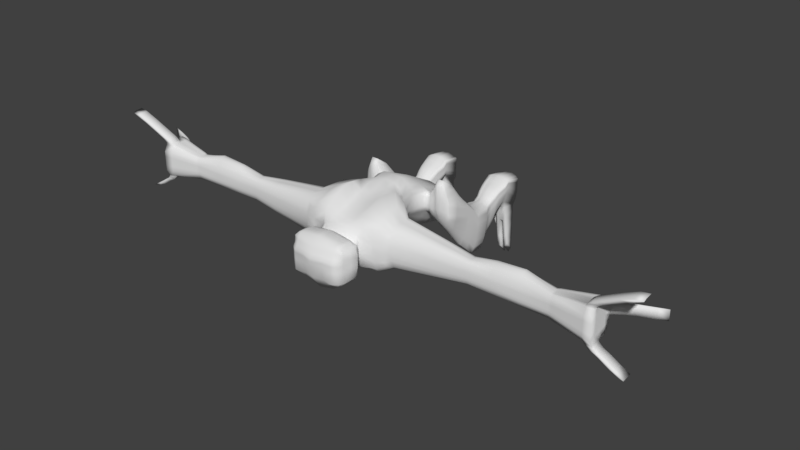 # Source: predator_amph.blend  (saved by Blender 2.79.0; exported with 4.5.12 LTS)
import bpy
from mathutils import Matrix  # noqa: F401  (used for matrix-valued properties, if any)

bpy.ops.wm.read_factory_settings(use_empty=True)
scene = bpy.context.scene
scene.name = 'Scene'

# ---- collections
col_collection_1 = bpy.data.collections.new('Collection 1'); scene.collection.children.link(col_collection_1)

# ---- materials (node trees are filled in below, after node groups)
mat_material = bpy.data.materials.new('Material')
mat_material.alpha_threshold = 0.0
mat_material.use_transparent_shadow = False
mat_material.roughness = 0.5
mat_material.line_color = (0.0, 0.0, 0.0, 1.0)

# ---- material node trees

# ---- world
world_world = bpy.data.worlds.new('World'); scene.world = world_world
world_world.color = (0.05088, 0.05088, 0.05088)
world_world.use_sun_shadow = False
world_world.sun_shadow_jitter_overblur = 0.0
world_world.cycles.sampling_method = 'MANUAL'

# ---- meshes
me_cube = bpy.data.meshes.new('Cube')
me_cube.from_pydata([(0.1357, 0.05499, 0.9081), (0.1211, -0.198, 0.9081), (0.9724, -0.1909, 1.411), (0.9724, -0.02525, 1.468), (0.1602, 0.1329, 1.229), (0.1465, -0.1681, 1.229), (0.2339, -0.02727, 1.229), (0.1602, -0.06068, 0.9081), (0.0, 0.09951, 0.9081), (0.0, -0.2823, 0.9081), (0.0, 0.1329, 1.229), (0.0, -0.2211, 1.229), (0.9724, -0.1968, 1.468), (0.1324, 0.1277, 1.068), (0.1629, -4.774e-08, 1.068), (0.1179, -0.1322, 1.068), (0.0, 0.1602, 1.068), (0.0, -0.2216, 1.068), (0.9724, -0.0444, 1.382), (0.1602, 0.06066, 1.547), (0.1602, -0.3306, 1.547), (0.1602, 0.1474, 1.388), (0.0, 0.02596, 1.547), (0.0, -0.3121, 1.547), (0.2755, 0.1129, 1.279), (0.2755, -0.2075, 1.279), (0.3033, -0.0473, 1.279), (0.2755, 0.03967, 1.547), (0.2755, -0.3223, 1.547), (0.0, 0.09171, 1.388), (0.387, 0.05134, 1.362), (0.387, -0.2566, 1.362), (0.387, -0.07235, 1.333), (0.387, 0.001778, 1.521), (0.387, -0.2578, 1.521), (0.387, -0.1212, 1.561), (0.9724, -0.07018, 1.492), (0.1642, 0.007456, 1.598), (0.1602, -0.3129, 1.578), (0.1642, -0.1527, 1.615), (0.0, 0.007456, 1.578), (0.0, -0.2942, 1.563), (0.2755, 0.007456, 1.575), (0.2755, -0.2859, 1.578), (0.2755, -0.1527, 1.595), (0.3551, -0.01847, 1.545), (0.3551, -0.2468, 1.557), (0.3551, -0.1433, 1.578), (0.9724, -0.1301, 1.382), (0.1602, -0.3424, 1.388), (0.0, -0.3041, 1.388), (0.2755, 0.08785, 1.413), (0.2755, -0.3232, 1.413), (0.387, 0.04617, 1.44), (0.387, -0.272, 1.44), (0.1602, 0.1468, 1.308), (0.1602, -0.2861, 1.308), (0.0, -0.2855, 1.308), (0.2755, 0.0951, 1.346), (0.2755, -0.2828, 1.346), (0.387, 0.04752, 1.386), (0.387, -0.2661, 1.386), (0.0, 0.1113, 1.308), (0.9724, -0.1559, 1.492), (0.0, 0.06549, 1.467), (0.9724, -0.1087, 1.382), (0.1602, 0.1122, 1.467), (0.1602, -0.3583, 1.467), (0.0, -0.3282, 1.467), (0.2755, 0.06373, 1.48), (0.2755, -0.3403, 1.48), (0.387, 0.04352, 1.493), (0.387, -0.277, 1.493), (0.1602, 0.01941, 0.8939), (0.9724, -0.1345, 1.496), (0.2075, 0.05283, 1.229), (0.9724, -0.06583, 1.382), (0.9724, -0.09162, 1.496), (0.1602, 0.0801, 1.068), (0.0801, -0.3739, 1.467), (0.2755, 0.0328, 1.279), (0.387, 0.007754, 1.352), (0.387, -0.04043, 1.547), (0.0801, -0.3007, 1.308), (0.1642, -0.07264, 1.61), (0.2755, -0.07264, 1.59), (0.3551, -0.04162, 1.558), (0.0801, 0.09734, 1.308), (0.0801, 0.07747, 1.388), (1.594, -0.0918, 1.496), (0.1602, -0.1408, 0.8902), (1.594, -0.06638, 1.383), (0.2075, -0.1074, 1.229), (1.594, -0.1341, 1.496), (1.594, -0.1086, 1.383), (0.1602, -0.0801, 1.068), (1.594, -0.1552, 1.496), (0.2755, -0.1274, 1.279), (0.387, -0.1524, 1.352), (0.387, -0.2006, 1.547), (0.1642, -0.2328, 1.61), (0.0, -0.2664, 1.578), (0.2755, -0.2328, 1.59), (0.3551, -0.2168, 1.57), (1.594, -0.1298, 1.383), (1.594, -0.07067, 1.496), (1.594, -0.04525, 1.383), (1.594, -0.1955, 1.468), (0.1338, -0.04832, 1.622), (0.1602, -0.1527, 1.622), (0.0, -0.003313, 1.622), (1.594, -0.02638, 1.468), (0.1602, -0.07264, 1.622), (0.1289, -0.2328, 1.622), (0.0, -0.2514, 1.622), (1.594, -0.1897, 1.412), (0.1338, -0.08835, 1.66), (0.1602, -0.1636, 1.66), (0.0, -0.04334, 1.66), (0.7511, -0.08714, 1.517), (0.1602, -0.1007, 1.66), (0.1289, -0.2265, 1.66), (0.0, -0.2265, 1.66), (0.7511, -0.05236, 1.362), (0.1284, -0.09136, 1.677), (0.1602, -0.1747, 1.677), (0.0, -0.07909, 1.677), (0.7511, -0.145, 1.517), (0.1602, -0.1256, 1.677), (0.1602, -0.2237, 1.677), (0.0, -0.2467, 1.677), (0.0, -0.1747, 1.927), (0.1602, -0.09136, 1.871), (0.1602, -0.1747, 1.901), (0.0, -0.09136, 1.891), (0.0, -0.1256, 1.91), (0.1602, -0.1256, 1.886), (0.1602, -0.2237, 1.901), (0.0, -0.2237, 1.919), (0.1602, -0.3073, 1.677), (0.0, -0.3073, 1.677), (0.1602, -0.3073, 1.901), (0.0, -0.3073, 1.904), (0.1244, 0.001933, 0.8093), (0.1178, -0.2465, 0.8093), (0.7511, -0.1102, 1.362), (0.2225, -0.04637, 0.9182), (0.0, 0.0458, 0.8093), (0.0, -0.336, 0.8093), (0.1602, -0.0343, 0.8093), (0.7511, -0.1739, 1.517), (0.1602, -0.1945, 0.8093), (0.7511, -0.1391, 1.362), (0.1267, -0.04798, 0.6844), (0.1212, -0.2861, 0.6844), (0.0, -0.1805, 0.6065), (0.1602, -0.1805, 0.6844), (0.0, -0.0404, 0.6474), (0.0, -0.3407, 0.6065), (0.1602, -0.1004, 0.6979), (0.0, -0.1004, 0.6065), (0.1602, -0.2606, 0.7048), (0.0, -0.2606, 0.6065), (0.2031, -0.06068, 0.9081), (0.2031, 0.01941, 0.8939), (0.2031, -0.1408, 0.8902), (0.2432, -0.02041, 0.9209), (0.2031, -0.0343, 0.8093), (0.2031, -0.1945, 0.8093), (0.2031, -0.1805, 0.6844), (0.2031, -0.1004, 0.6979), (0.2031, -0.2606, 0.7048), (0.2225, 0.03657, 0.9081), (0.2225, -0.1463, 0.9081), (0.2648, 0.003048, 0.9254), (0.2225, -0.01346, 0.8093), (0.2225, -0.2133, 0.8093), (0.2225, -0.09592, 0.6844), (0.2225, -0.2958, 0.6844), (0.2432, 0.06014, 0.9081), (0.2432, -0.1563, 0.9081), (0.2796, 0.01619, 0.9332), (0.2432, 0.02435, 0.8093), (0.2432, -0.2474, 0.8093), (0.2432, -0.08778, 0.6844), (0.2432, -0.3595, 0.6844), (0.2648, 0.1161, 0.9081), (0.2648, -0.1653, 0.9081), (0.2987, 0.01619, 0.941), (0.2648, 0.05851, 0.8093), (0.2648, -0.2782, 0.8093), (0.3666, -0.46, 0.5484), (0.2648, -0.08043, 0.6844), (0.2648, -0.4171, 0.6844), (0.2796, 0.1474, 0.9081), (0.2796, -0.1704, 0.9081), (0.3287, 0.01619, 0.9318), (0.2796, 0.07765, 0.8093), (0.2796, -0.2955, 0.8093), (0.2796, -0.07631, 0.6844), (0.2796, -0.4494, 0.6844), (0.2987, 0.1474, 0.9081), (0.2987, -0.1704, 0.9081), (0.3509, -0.008499, 0.9256), (0.2987, 0.07765, 0.8093), (0.2987, -0.2955, 0.8093), (0.2987, -0.07631, 0.6844), (0.2987, -0.4494, 0.6844), (0.3287, 0.1474, 0.9081), (0.3287, -0.1704, 0.9081), (0.3666, -0.03308, 0.9183), (0.3287, 0.07765, 0.8093), (0.3287, -0.2955, 0.8093), (0.3666, -0.2233, 0.5484), (0.3287, -0.07631, 0.6844), (0.3287, -0.4494, 0.6844), (0.3509, 0.08855, 0.9081), (0.3509, -0.1609, 0.9081), (0.375, -0.06131, 0.9116), (0.3509, 0.0417, 0.8093), (0.3509, -0.263, 0.8093), (0.3509, -0.08405, 0.6844), (0.3509, -0.3888, 0.6844), (0.3666, 0.02994, 0.9081), (0.3666, -0.1514, 0.9081), (0.3823, -0.0814, 0.9081), (0.3666, 0.005909, 0.8093), (0.3666, -0.2308, 0.8093), (0.3666, -0.09175, 0.6844), (0.3666, -0.3284, 0.6844), (0.375, 0.01792, 0.9081), (0.375, -0.1405, 0.9081), (0.7511, -0.05823, 1.517), (0.375, -0.03521, 0.8093), (0.375, -0.1937, 0.8093), (0.3509, -0.426, 0.4027), (0.375, -0.1006, 0.6844), (0.375, -0.2591, 0.6844), (0.3823, -0.02999, 0.9081), (0.3823, -0.1328, 0.9081), (0.3823, -0.1159, 0.8093), (0.3823, -0.06446, 0.8093), (0.3823, -0.1673, 0.8093), (0.3823, -0.1583, 0.6844), (0.3823, -0.1069, 0.6844), (0.3823, -0.2097, 0.6844), (0.7511, -0.02345, 1.362), (0.7511, -0.229, 1.478), (0.7511, 0.002373, 1.478), (0.7511, -0.2211, 1.401), (0.1602, -0.1007, 0.9081), (0.2075, -0.06732, 1.229), (0.7511, 0.005258, 1.401), (0.1602, -0.04005, 1.068), (0.7511, -0.2254, 1.44), (0.2755, -0.08735, 1.279), (0.387, -0.1124, 1.343), (0.387, -0.1606, 1.557), (0.1642, -0.1928, 1.61), (0.7511, 0.004283, 1.44), (0.2755, -0.1928, 1.59), (0.3551, -0.1768, 1.57), (0.1503, -0.1928, 1.622), (0.7511, -0.1161, 1.517), (0.1503, -0.195, 1.66), (0.7511, -0.2108, 1.499), (0.1602, -0.1992, 1.677), (0.7511, -0.02125, 1.499), (0.1602, -0.1992, 1.901), (0.0, -0.1992, 1.927), (0.7511, -0.08127, 1.362), (0.0, -0.2206, 0.6065), (0.1602, -0.2206, 0.6844), (0.2031, -0.1007, 0.9081), (0.2031, -0.2206, 0.6844), (0.2225, -0.09633, 0.9182), (0.2432, -0.08835, 0.9209), (0.2648, -0.08113, 0.9254), (0.3509, -0.5204, 0.5484), (0.2796, -0.07709, 0.9332), (0.2987, -0.07709, 0.941), (0.3287, -0.07709, 0.9318), (0.3509, -0.2156, 0.5484), (0.3509, -0.08468, 0.9256), (0.3666, -0.09224, 0.9183), (0.375, -0.1009, 0.9116), (0.3509, -0.2241, 0.4027), (0.3823, -0.1071, 0.9081), (0.3823, -0.1416, 0.8093), (0.3823, -0.184, 0.6844), (0.1602, -0.02064, 0.9081), (0.7511, -0.2142, 1.384), (0.2075, 0.01278, 1.229), (0.1602, 0.04005, 1.068), (0.7511, 0.008019, 1.384), (0.2755, -0.007247, 1.279), (0.387, -0.0323, 1.343), (0.387, -0.08048, 1.557), (1.927, -0.2319, 1.386), (0.1642, -0.1127, 1.61), (0.2755, -0.1127, 1.59), (0.3551, -0.07676, 1.57), (1.927, 0.02358, 1.493), (1.927, -0.2428, 1.493), (1.927, 0.007753, 1.333), (1.927, -0.04043, 1.547), (1.927, -0.1524, 1.333), (1.927, -0.2006, 1.547), (0.1602, -0.1127, 1.622), (1.927, -0.1124, 1.333), (0.1602, -0.1321, 1.66), (1.927, -0.1606, 1.547), (0.1602, -0.1502, 1.677), (0.0, -0.1502, 1.927), (0.1602, -0.1502, 1.901), (1.927, -0.0323, 1.333), (0.1602, -0.1405, 0.6844), (0.0, -0.1405, 0.6065), (0.2031, -0.02064, 0.9081), (0.2031, -0.1405, 0.6844), (0.2225, 0.003586, 0.9182), (0.2432, 0.04753, 0.9209), (0.2648, 0.0808, 0.9254), (0.3287, -0.581, 0.5484), (0.2796, 0.103, 0.9332), (0.2987, 0.103, 0.941), (0.3287, 0.103, 0.9318), (0.3287, -0.2079, 0.5484), (0.3509, 0.06126, 0.9256), (0.3666, 0.01967, 0.9183), (0.375, -0.0217, 0.9116), (0.3823, -0.0557, 0.9081), (0.3823, -0.09017, 0.8093), (0.3823, -0.1326, 0.6844), (0.2031, -0.1893, 0.6769), (0.2031, -0.1093, 0.6769), (0.2031, -0.2694, 0.6769), (0.2031, -0.2428, 0.6142), (0.2225, -0.1048, 0.6769), (0.2225, -0.3046, 0.6769), (0.2031, -0.1627, 0.6142), (0.2432, -0.09663, 0.6769), (0.2432, -0.3684, 0.6769), (0.2031, -0.3229, 0.6142), (0.2648, -0.08928, 0.6769), (0.2648, -0.426, 0.6769), (0.2031, -0.3121, 0.4378), (0.2796, -0.08516, 0.6769), (0.2796, -0.4583, 0.6769), (0.2225, -0.1582, 0.6142), (0.2987, -0.08516, 0.6769), (0.2987, -0.4583, 0.6769), (0.2225, -0.358, 0.6142), (0.3287, -0.08516, 0.6769), (0.3287, -0.4583, 0.6769), (0.2031, -0.232, 0.4378), (0.3509, -0.0929, 0.6769), (0.3509, -0.3976, 0.6769), (0.2432, -0.15, 0.6142), (0.3666, -0.1006, 0.6769), (0.3666, -0.3373, 0.6769), (0.2432, -0.4218, 0.6142), (0.375, -0.1094, 0.6769), (0.375, -0.2679, 0.6769), (0.3823, -0.1672, 0.6769), (0.3823, -0.1157, 0.6769), (0.3823, -0.2186, 0.6769), (0.2031, -0.2294, 0.6769), (0.2031, -0.3922, 0.4378), (0.2648, -0.1427, 0.6142), (0.2648, -0.4794, 0.6142), (0.2285, -0.2684, 0.3552), (0.2796, -0.1386, 0.6142), (0.2796, -0.5117, 0.6142), (0.2225, -0.2275, 0.4378), (0.2987, -0.1386, 0.6142), (0.2987, -0.5117, 0.6142), (0.3823, -0.1929, 0.6769), (0.2031, -0.1493, 0.6769), (0.2225, -0.4274, 0.4378), (0.3287, -0.1386, 0.6142), (0.3287, -0.5117, 0.6142), (0.2285, -0.2048, 0.3552), (0.3509, -0.1463, 0.6142), (0.3509, -0.451, 0.6142), (0.2432, -0.2194, 0.4378), (0.3666, -0.154, 0.6142), (0.3666, -0.3907, 0.6142), (0.3823, -0.1414, 0.6769), (0.3562, -0.3527, 0.318), (0.2987, -0.581, 0.5484), (0.2987, -0.2079, 0.5484), (0.3389, -0.4774, 0.4027), (0.2796, -0.581, 0.5484), (0.2796, -0.2079, 0.5484), (0.3389, -0.2175, 0.4027), (0.2648, -0.5487, 0.5484), (0.2648, -0.212, 0.5484), (0.3562, -0.1692, 0.318), (0.2432, -0.4911, 0.5484), (0.2432, -0.2194, 0.5484), (0.3219, -0.5292, 0.4027), (0.2225, -0.4274, 0.5484), (0.2225, -0.2275, 0.5484), (0.3219, -0.2109, 0.4027), (0.2031, -0.3922, 0.5484), (0.2031, -0.232, 0.5484), (0.2031, -0.3121, 0.5484), (0.2432, -0.4911, 0.4378), (0.375, -0.1629, 0.6142), (0.375, -0.3213, 0.6142), (0.3823, -0.2206, 0.6142), (0.3823, -0.1692, 0.6142), (0.3823, -0.272, 0.6142), (0.2031, -0.2828, 0.6142), (0.2285, -0.3321, 0.3552), (0.2648, -0.212, 0.4378), (0.2648, -0.5487, 0.4378), (0.2124, -0.2021, 0.2788), (0.2796, -0.2079, 0.4378), (0.2796, -0.581, 0.4378), (0.2428, -0.2012, 0.3552), (0.2987, -0.2079, 0.4378), (0.2987, -0.581, 0.4378), (0.3823, -0.2463, 0.6142), (0.2031, -0.2027, 0.6142), (0.2428, -0.36, 0.3552), (0.3287, -0.2079, 0.4378), (0.3287, -0.581, 0.4378), (0.2124, -0.1492, 0.2788), (0.3509, -0.2156, 0.4378), (0.3509, -0.5204, 0.4378), (0.258, -0.1948, 0.3552), (0.3666, -0.2233, 0.4378), (0.3666, -0.46, 0.4378), (0.3823, -0.1949, 0.6142), (0.3695, -0.2506, 0.2168), (0.375, -0.2322, 0.5484), (0.375, -0.3907, 0.5484), (0.3823, -0.2899, 0.5484), (0.3823, -0.2385, 0.5484), (0.3823, -0.3413, 0.5484), (0.2031, -0.3521, 0.5484), (0.2989, -0.5292, 0.4027), (0.2989, -0.2109, 0.4027), (0.3429, -0.3995, 0.318), (0.2843, -0.5292, 0.4027), (0.2843, -0.2109, 0.4027), (0.3429, -0.1632, 0.318), (0.273, -0.5016, 0.4027), (0.273, -0.2145, 0.4027), (0.3695, -0.122, 0.2168), (0.3823, -0.3156, 0.5484), (0.2031, -0.2721, 0.5484), (0.2564, -0.4525, 0.4027), (0.2564, -0.2207, 0.4027), (0.3241, -0.4465, 0.318), (0.2406, -0.3981, 0.4027), (0.2406, -0.2277, 0.4027), (0.3241, -0.1572, 0.318), (0.2257, -0.3681, 0.4027), (0.2257, -0.2315, 0.4027), (0.2257, -0.2998, 0.4027), (0.3823, -0.2642, 0.5484), (0.258, -0.4107, 0.3552), (0.375, -0.2322, 0.4378), (0.375, -0.3907, 0.4378), (0.3823, -0.2899, 0.4378), (0.3823, -0.2385, 0.4378), (0.3823, -0.3413, 0.4378), (0.2031, -0.3521, 0.4378), (0.2124, -0.255, 0.2788), (0.274, -0.1889, 0.3552), (0.274, -0.4565, 0.3552), (0.2031, -0.149, 0.1755), (0.2848, -0.1857, 0.3552), (0.2848, -0.4821, 0.3552), (0.23, -0.1462, 0.2788), (0.2989, -0.1857, 0.3552), (0.2989, -0.4821, 0.3552), (0.3823, -0.3156, 0.4378), (0.2031, -0.2721, 0.4378), (0.23, -0.2782, 0.2788), (0.321, -0.1857, 0.3552), (0.321, -0.4821, 0.3552), (0.2031, -0.09806, 0.1755), (0.3374, -0.1918, 0.3552), (0.3374, -0.4339, 0.3552), (0.2486, -0.1408, 0.2788), (0.349, -0.1979, 0.3552), (0.349, -0.386, 0.3552), (0.3823, -0.2642, 0.4378), (0.3666, -0.3096, 0.04944), (0.3573, -0.2317, 0.4027), (0.3573, -0.3668, 0.4027), (0.3629, -0.2809, 0.4027), (0.3629, -0.237, 0.4027), (0.3629, -0.3247, 0.4027), (0.2257, -0.334, 0.4027), (0.2989, -0.4465, 0.318), (0.2989, -0.1572, 0.318), (0.3531, -0.2834, 0.2168), (0.2827, -0.4465, 0.318), (0.2827, -0.1572, 0.318), (0.3531, -0.1178, 0.2168), (0.2702, -0.4215, 0.318), (0.2702, -0.1604, 0.318), (0.3666, -0.1062, 0.04944), (0.3629, -0.3028, 0.4027), (0.2257, -0.2657, 0.4027), (0.2519, -0.3768, 0.318), (0.2519, -0.1661, 0.318), (0.3299, -0.3164, 0.2168), (0.2345, -0.3274, 0.318), (0.2345, -0.1724, 0.318), (0.3299, -0.1136, 0.2168), (0.2181, -0.3001, 0.318), (0.2181, -0.1759, 0.318), (0.2181, -0.238, 0.318), (0.3629, -0.259, 0.4027), (0.2486, -0.3203, 0.2788), (0.3552, -0.205, 0.3552), (0.3552, -0.3309, 0.3552), (0.3605, -0.2508, 0.3552), (0.3605, -0.21, 0.3552), (0.3605, -0.2917, 0.3552), (0.2285, -0.3003, 0.3552), (0.2031, -0.2, 0.1755), (0.2682, -0.136, 0.2788), (0.2682, -0.3583, 0.2788), (0.2815, -0.1333, 0.2788), (0.2815, -0.3797, 0.2788), (0.2225, -0.09521, 0.1755), (0.2988, -0.1333, 0.2788), (0.2988, -0.3797, 0.2788), (0.3605, -0.2712, 0.3552), (0.2285, -0.2366, 0.3552), (0.2225, -0.2224, 0.1755), (0.3259, -0.1333, 0.2788), (0.3259, -0.3797, 0.2788), (0.346, -0.1384, 0.2788), (0.346, -0.3396, 0.2788), (0.2432, -0.09003, 0.1755), (0.3601, -0.1435, 0.2788), (0.3601, -0.2997, 0.2788), (0.3605, -0.2304, 0.3552), (0.3666, -0.2245, 0.04944), (0.3633, -0.176, 0.318), (0.3633, -0.2989, 0.318), (0.3695, -0.2208, 0.318), (0.3695, -0.1809, 0.318), (0.3695, -0.2607, 0.318), (0.2181, -0.2691, 0.318), (0.2987, -0.3164, 0.2168), (0.2987, -0.1136, 0.2168), (0.3509, -0.3467, 0.04944), (0.2787, -0.3164, 0.2168), (0.2787, -0.1136, 0.2168), (0.3509, -0.09849, 0.04944), (0.2633, -0.2989, 0.2168), (0.2633, -0.1158, 0.2168), (0.3509, -0.2509, 0.04944), (0.3695, -0.2407, 0.318), (0.2181, -0.2069, 0.318), (0.2408, -0.2675, 0.2168), (0.2408, -0.1198, 0.2168), (0.3287, -0.3897, 0.04944), (0.2192, -0.2329, 0.2168), (0.2192, -0.1242, 0.2168), (0.3287, -0.09075, 0.04944), (0.199, -0.2138, 0.2168), (0.199, -0.1267, 0.2168), (0.199, -0.1702, 0.2168), (0.3695, -0.2009, 0.318), (0.2432, -0.263, 0.1755), (0.3677, -0.1493, 0.2788), (0.3677, -0.2539, 0.2788), (0.3743, -0.1874, 0.2788), (0.3743, -0.1535, 0.2788), (0.3743, -0.2214, 0.2788), (0.2124, -0.2285, 0.2788), (0.2648, -0.08535, 0.1755), (0.2648, -0.2996, 0.1755), (0.2796, -0.08273, 0.1755), (0.2796, -0.3202, 0.1755), (0.2987, -0.08273, 0.1755), (0.2987, -0.3202, 0.1755), (0.3743, -0.2044, 0.2788), (0.2124, -0.1756, 0.2788), (0.3287, -0.08273, 0.1755), (0.3287, -0.3202, 0.1755), (0.3509, -0.08765, 0.1755), (0.3509, -0.2816, 0.1755), (0.3666, -0.09255, 0.1755), (0.3666, -0.2432, 0.1755), (0.3743, -0.1704, 0.2788), (0.3287, -0.2773, 0.04944), (0.3783, -0.1268, 0.2168), (0.3783, -0.2129, 0.2168), (0.3859, -0.1581, 0.2168), (0.3859, -0.1302, 0.2168), (0.3859, -0.1861, 0.2168), (0.199, -0.192, 0.2168), (0.2987, -0.3897, 0.04944), (0.2987, -0.09075, 0.04944), (0.2987, -0.2773, 0.04944), (0.2796, -0.3897, 0.04944), (0.2796, -0.09075, 0.04944), (0.2796, -0.2773, 0.04944), (0.2648, -0.3574, 0.04944), (0.2648, -0.09487, 0.04944), (0.2648, -0.2632, 0.04944), (0.3859, -0.1721, 0.2168), (0.199, -0.1484, 0.2168), (0.2432, -0.3407, 0.04944), (0.2432, -0.1022, 0.04944), (0.2432, -0.2381, 0.04944), (0.2225, -0.3102, 0.04944), (0.2225, -0.1104, 0.04944), (0.2225, -0.2103, 0.04944), (0.2031, -0.275, 0.04944), (0.2031, -0.1148, 0.04944), (0.2031, -0.1949, 0.04944), (0.3859, -0.1442, 0.2168), (0.375, -0.09819, 0.1755), (0.375, -0.199, 0.1755), (0.3823, -0.1349, 0.1755), (0.3823, -0.1022, 0.1755), (0.3823, -0.1676, 0.1755), (0.2031, -0.1745, 0.1755), (0.3823, -0.1513, 0.1755), (0.2031, -0.1236, 0.1755), (0.3823, -0.1186, 0.1755), (0.375, -0.1943, 0.04944), (0.375, -0.115, 0.04944), (0.375, -0.2735, 0.04944), (0.3823, -0.1727, 0.04944), (0.3823, -0.1213, 0.04944), (0.3823, -0.2242, 0.04944), (0.2031, -0.235, 0.04944), (0.2225, -0.2602, 0.04944), (0.2432, -0.306, 0.04944), (0.2648, -0.3474, 0.04944), (0.2796, -0.3706, 0.04944), (0.2987, -0.3706, 0.04944), (0.3287, -0.3706, 0.04944), (0.3509, -0.327, 0.04944), (0.3666, -0.2837, 0.04944), (0.375, -0.2339, 0.04944), (0.3823, -0.1985, 0.04944), (0.2031, -0.1549, 0.04944), (0.2225, -0.1603, 0.04944), (0.2432, -0.1702, 0.04944), (0.2648, -0.179, 0.04944), (0.2796, -0.184, 0.04944), (0.2987, -0.184, 0.04944), (0.3287, -0.184, 0.04944), (0.3509, -0.1747, 0.04944), (0.3666, -0.1654, 0.04944), (0.375, -0.1547, 0.04944), (0.3823, -0.147, 0.04944), (1.927, -0.08048, 1.547), (0.128, 0.1133, 1.148), (0.1331, -0.1473, 1.148), (0.0, 0.1528, 1.148), (0.1919, -0.007437, 1.148), (0.0, -0.1978, 1.148), (1.927, -0.04491, 1.389), (0.1602, 0.07266, 1.148), (1.927, -0.1645, 1.386), (0.1678, -0.08754, 1.148), (0.1748, -0.04749, 1.148), (1.927, -0.1245, 1.387), (1.927, -0.08495, 1.389), (0.1602, 0.03261, 1.148), (0.9724, -0.02312, 1.411), (0.9724, -0.1941, 1.44), (0.9724, -0.02384, 1.44), (0.9724, -0.113, 1.496), (0.9724, -0.1835, 1.484), (0.9724, -0.04189, 1.484), (0.9724, -0.08726, 1.382), (0.9724, -0.1858, 1.398), (0.9724, -0.02107, 1.398), (0.0801, -0.3539, 1.388), (0.0801, -0.3129, 1.578), (0.0801, 0.007456, 1.591), (0.0801, -0.3452, 1.547), (0.0801, 0.02928, 1.547), (0.0801, 0.1602, 1.068), (0.0801, -0.1909, 1.068), (0.06238, -0.2555, 1.229), (0.0801, 0.1329, 1.229), (0.0801, -0.2516, 0.9081), (0.0801, 0.08606, 0.9081), (1.594, -0.02428, 1.412), (1.594, -0.1928, 1.44), (1.594, -0.02499, 1.44), (1.594, -0.1129, 1.496), (1.594, -0.1974, 1.483), (1.594, -0.02842, 1.483), (1.594, -0.08751, 1.383), (1.594, -0.1847, 1.399), (1.594, -0.02226, 1.399), (1.927, -0.0047, 1.388), (1.927, -0.177, 1.442), (1.927, -0.05741, 1.444), (1.927, -0.137, 1.442), (1.927, -0.01738, 1.444), (1.927, -0.09809, 1.447), (1.927, -0.109, 1.495), (1.927, -0.06899, 1.496), (1.927, -0.189, 1.495), (1.927, -0.02901, 1.496), (1.927, -0.149, 1.495), (1.927, 0.03056, 1.386), (1.927, -0.2378, 1.44), (1.927, 0.02921, 1.44), (1.927, -0.1205, 1.547), (1.927, -0.2465, 1.521), (1.927, 0.0119, 1.521), (1.927, -0.07235, 1.333), (1.927, -0.2224, 1.362), (1.927, 0.02943, 1.362), (0.0801, 0.05335, 1.467), (0.0801, -0.2496, 1.591), (0.0801, -0.03133, 1.622), (0.0801, -0.2421, 1.622), (0.0801, -0.07136, 1.66), (0.0801, -0.2265, 1.66), (0.0801, -0.09136, 1.677), (0.0801, -0.2352, 1.677), (0.0801, -0.1747, 1.904), (0.0801, -0.09136, 1.88), (0.0801, -0.1256, 1.893), (0.0801, -0.2237, 1.9), (0.0801, -0.3073, 1.677), (0.0801, -0.3073, 1.888), (0.07059, 0.02855, 0.8093), (0.0801, -0.3053, 0.8093), (0.0801, -0.1805, 0.6455), (0.05881, -0.05294, 0.6455), (0.0801, -0.3407, 0.6455), (0.0801, -0.1004, 0.6455), (0.0801, -0.2606, 0.6455), (0.0801, -0.2206, 0.6455), (0.0801, -0.1992, 1.902), (0.0801, -0.1405, 0.6455), (0.0801, -0.1502, 1.909), (0.0801, 0.143, 1.148), (0.0801, -0.1883, 1.148), (0.2472, -0.2237, 1.726), (0.2056, -0.1502, 1.871), (0.2056, -0.1502, 1.677), (1.158, -0.04465, 1.383), (1.158, -0.1964, 1.468), (0.2056, -0.1992, 1.871), (0.2056, -0.1992, 1.677), (1.158, -0.113, 1.496), (0.2056, -0.3073, 1.871), (1.158, -0.1937, 1.44), (0.2131, -0.3073, 1.698), (0.2056, -0.2237, 1.871), (1.158, -0.09167, 1.496), (0.2056, -0.1256, 1.855), (0.2056, -0.1747, 1.871), (1.158, -0.07033, 1.493), (0.2056, -0.09136, 1.849), (1.158, -0.1876, 1.483), (0.2056, -0.2237, 1.677), (0.2056, -0.1256, 1.677), (1.158, -0.03787, 1.483), (0.2056, -0.1747, 1.677), (0.2056, -0.09136, 1.677), (1.158, -0.008469, 1.468), (0.1827, -0.09136, 1.677), (0.1827, -0.1747, 1.677), (0.1827, -0.1256, 1.677), (0.1827, -0.2237, 1.677), (0.1827, -0.09136, 1.859), (0.1827, -0.1747, 1.889), (0.1827, -0.1256, 1.875), (0.1827, -0.2237, 1.889), (0.1827, -0.3073, 1.677), (0.1827, -0.3073, 1.889), (0.1827, -0.1992, 1.677), (0.1827, -0.1992, 1.889), (0.1827, -0.1502, 1.677), (0.1827, -0.1502, 1.889), (0.0, -0.02425, 1.833), (0.1602, -0.04359, 1.833), (0.2056, -0.07506, 1.849), (1.158, 0.01895, 1.44), (0.0801, -0.03387, 1.777), (0.0, -0.01834, 1.777), (0.1602, -0.04199, 1.777), (0.0801, -0.03979, 1.726), (0.0, -0.02233, 1.726), (0.1602, -0.04636, 1.726), (0.0801, -0.07506, 1.869), (1.158, -0.1906, 1.411), (0.0801, -0.04762, 1.695), (0.0, -0.07506, 1.875), (0.1602, -0.07506, 1.861), (0.0, -0.03882, 1.695), (0.1602, -0.05911, 1.695), (1.158, -0.1087, 1.383), (0.2472, -0.1747, 1.726), (0.2286, -0.09136, 1.726), (0.2472, -0.1256, 1.726), (0.2252, -0.3073, 1.726), (0.2472, -0.1992, 1.726), (0.2472, -0.1502, 1.726), (0.2316, -0.1747, 1.777), (0.2268, -0.09136, 1.777), (0.2316, -0.1992, 1.777), (0.2316, -0.1502, 1.777), (0.2316, -0.2237, 1.777), (0.2316, -0.1256, 1.777), (0.2264, -0.3073, 1.777), (0.22, -0.1747, 1.833), (0.2196, -0.09136, 1.833), (0.22, -0.1992, 1.833), (0.22, -0.1502, 1.833), (0.22, -0.2237, 1.833), (0.22, -0.1256, 1.833), (0.2212, -0.3073, 1.833), (0.0801, -0.03245, 1.833), (0.2056, -0.07506, 1.695), (0.1827, -0.06772, 1.695), (0.1827, -0.07506, 1.854), (0.1827, -0.05532, 1.726), (0.1827, -0.04809, 1.777), (0.1827, -0.04864, 1.833), (0.2056, -0.07506, 1.726), (0.2056, -0.07506, 1.777), (0.2042, -0.07506, 1.833), (0.1464, -0.3642, 1.689), (0.0, -0.4255, 1.677), (0.1464, -0.3451, 1.857), (0.0, -0.3451, 1.879), (0.09832, -0.4025, 1.686), (0.09832, -0.3451, 1.865), (0.1464, -0.3732, 1.726), (0.0, -0.4456, 1.726), (0.09832, -0.405, 1.712), (0.1737, -0.3451, 1.846), (0.0, -0.4328, 1.777), (0.1803, -0.352, 1.699), (0.09832, -0.4061, 1.753), (0.1464, -0.3711, 1.777), (0.0, -0.4124, 1.833), (0.09832, -0.4033, 1.811), (0.1464, -0.3699, 1.813), (0.1599, -0.357, 1.693), (0.1599, -0.3451, 1.854), (0.1599, -0.359, 1.726), (0.1599, -0.3601, 1.777), (0.1599, -0.3605, 1.824), (0.1803, -0.352, 1.726), (0.1803, -0.352, 1.777), (0.1803, -0.352, 1.833), (1.158, -0.1344, 1.496), (1.158, -0.1557, 1.493), (1.158, -0.08733, 1.383), (1.158, -0.06599, 1.383), (1.158, 0.006153, 1.398), (1.158, 0.01967, 1.411), (1.158, -0.1855, 1.398), (1.158, -0.13, 1.383), (1.376, -0.08742, 1.383), (1.376, -0.1925, 1.483), (1.376, -0.1087, 1.383), (1.376, 0.03356, 1.44), (1.376, -0.03315, 1.483), (1.376, -0.09173, 1.496), (1.376, -0.1554, 1.495), (1.376, -0.06619, 1.383), (1.376, 0.03427, 1.411), (1.376, -0.1299, 1.383), (1.376, -0.1342, 1.496), (1.376, -0.04495, 1.383), (1.376, -0.113, 1.496), (1.376, -0.0705, 1.495), (1.376, 0.01057, 1.468), (1.376, -0.1901, 1.411), (1.376, -0.1933, 1.44), (1.376, -0.1959, 1.468), (1.376, 0.02155, 1.399), (1.376, -0.1851, 1.399), (1.619, -0.1315, 1.379), (1.619, -0.1089, 1.379), (1.619, -0.08635, 1.379), (1.619, -0.01666, 1.396), (1.619, -0.06379, 1.379), (1.619, -0.04122, 1.379), (1.619, -0.1361, 1.5), (1.619, -0.1989, 1.44), (1.619, -0.02107, 1.47), (1.619, -0.1586, 1.5), (1.619, -0.09094, 1.5), (1.619, -0.1135, 1.5), (1.619, -0.01881, 1.41), (1.619, -0.01957, 1.44), (1.619, -0.02324, 1.486), (1.619, -0.06837, 1.5), (1.619, -0.1955, 1.41), (1.619, -0.1901, 1.396), (1.619, -0.2038, 1.486), (1.619, -0.2017, 1.47), (0.2225, -0.2752, 0.1627), (0.3509, -0.3995, 0.04944), (0.3287, -0.4425, 0.04944), (0.2432, -0.3158, 0.1627), (0.2648, -0.3524, 0.1627), (0.2796, -0.373, 0.1627), (0.2987, -0.373, 0.1627), (0.3287, -0.373, 0.1627), (0.3509, -0.3344, 0.1627), (0.2987, -0.4425, 0.04944), (0.2796, -0.4425, 0.04944), (0.2648, -0.4102, 0.04944), (0.2432, -0.3935, 0.04944), (0.2225, -0.363, 0.04944), (0.2225, -0.3565, 0.1453), (0.3509, -0.4808, 0.04944), (0.3287, -0.5238, 0.04944), (0.2432, -0.3971, 0.1453), (0.2648, -0.4337, 0.1453), (0.2796, -0.4543, 0.1453), (0.2987, -0.4543, 0.1453), (0.3287, -0.4543, 0.1453), (0.3509, -0.4157, 0.1453), (0.2987, -0.5238, 0.04944), (0.2796, -0.5238, 0.04944), (0.2648, -0.4915, 0.04944), (0.2432, -0.4748, 0.04944), (0.2225, -0.4443, 0.04944), (0.2225, -0.4426, 0.1265), (0.2432, -0.4832, 0.1265), (0.2432, -0.5609, 0.04944), (0.2225, -0.5304, 0.04944), (0.2225, -0.487, 0.1096), (0.2432, -0.5276, 0.1096), (0.2432, -0.6053, 0.04944), (0.2225, -0.5748, 0.04944), (0.3509, -0.6473, 0.04944), (0.3287, -0.6903, 0.04944), (0.3287, -0.6208, 0.1265), (0.3509, -0.5822, 0.1265), (0.3509, -0.7276, 0.04944), (0.3287, -0.7706, 0.04944), (0.3287, -0.7011, 0.1096), (0.3509, -0.6625, 0.1096), (0.2648, -0.5907, 0.1265), (0.2796, -0.6112, 0.1265), (0.2987, -0.6112, 0.1265), (0.2987, -0.6808, 0.04944), (0.2796, -0.6808, 0.04944), (0.2648, -0.6485, 0.04944), (0.2648, -0.6837, 0.1096), (0.2796, -0.7043, 0.1096), (0.2987, -0.7043, 0.1096), (0.2987, -0.7738, 0.04944), (0.2796, -0.7738, 0.04944), (0.2648, -0.7415, 0.04944), (1.862, -0.148, 1.342), (1.862, -0.00252, 1.342), (1.862, -0.1554, 1.537), (1.862, -0.2297, 1.44), (1.862, -0.1191, 1.537), (1.862, 0.01897, 1.44), (1.862, -0.0463, 1.537), (1.862, -0.2156, 1.369), (1.862, -0.2342, 1.488), (1.862, -0.1117, 1.342), (1.862, -0.07528, 1.342), (1.862, 0.01977, 1.369), (1.862, -0.0389, 1.342), (1.862, 0.01422, 1.488), (1.862, -0.1918, 1.537), (1.862, -0.08268, 1.537), (1.862, 0.0202, 1.391), (1.862, 0.004532, 1.514), (1.862, -0.2242, 1.391), (1.862, -0.2376, 1.514), (1.932, -0.2581, 1.491), (1.932, -0.2531, 1.438), (1.932, -0.2618, 1.52), (1.868, -0.2449, 1.438), (1.868, -0.2495, 1.487), (1.868, -0.2529, 1.512), (1.961, -0.2876, 1.488), (1.961, -0.2827, 1.435), (1.961, -0.2914, 1.516), (1.896, -0.2745, 1.435), (1.896, -0.279, 1.483), (1.896, -0.2824, 1.509), (2.009, -0.3144, 1.485), (2.009, -0.3094, 1.432), (2.009, -0.3181, 1.513), (1.944, -0.3012, 1.432), (1.944, -0.3057, 1.48), (1.944, -0.3091, 1.506), (2.081, -0.3609, 1.482), (2.081, -0.356, 1.428), (2.081, -0.3647, 1.51), (2.016, -0.3478, 1.428), (2.016, -0.3523, 1.477), (2.016, -0.3557, 1.503), (2.15, -0.3992, 1.48), (2.15, -0.3942, 1.426), (2.15, -0.4029, 1.508), (2.086, -0.3861, 1.426), (2.086, -0.3906, 1.475), (2.086, -0.394, 1.5), (1.934, 0.04513, 1.495), (1.934, 0.05075, 1.442), (1.934, 0.03345, 1.524), (1.87, 0.04052, 1.442), (1.87, 0.03576, 1.491), (1.87, 0.02608, 1.516), (1.969, 0.07181, 1.502), (1.969, 0.07743, 1.448), (1.969, 0.06013, 1.53), (1.904, 0.0672, 1.448), (1.904, 0.06244, 1.497), (1.904, 0.05276, 1.523), (2.032, 0.1075, 1.511), (2.032, 0.1132, 1.457), (2.032, 0.09587, 1.539), (1.968, 0.1029, 1.457), (1.968, 0.09818, 1.506), (1.968, 0.0885, 1.531), (2.148, 0.1712, 1.526), (2.148, 0.1768, 1.473), (2.148, 0.1595, 1.554), (2.083, 0.1666, 1.473), (2.083, 0.1619, 1.521), (2.083, 0.1522, 1.547), (2.25, 0.2197, 1.537), (2.25, 0.2253, 1.483), (2.25, 0.208, 1.565), (2.186, 0.215, 1.484), (2.186, 0.2103, 1.532), (2.186, 0.2006, 1.558), (1.942, -0.1124, 1.314), (1.942, -0.0323, 1.314), (1.942, -0.07235, 1.314), (1.877, -0.1117, 1.324), (1.877, -0.07528, 1.324), (1.877, -0.0389, 1.324), (1.981, -0.1124, 1.285), (1.981, -0.0323, 1.285), (1.981, -0.07235, 1.285), (1.917, -0.1117, 1.295), (1.917, -0.07528, 1.295), (1.917, -0.0389, 1.295), (2.051, -0.1124, 1.244), (2.051, -0.0323, 1.244), (2.051, -0.07235, 1.244), (1.987, -0.1117, 1.254), (1.987, -0.07528, 1.254), (1.987, -0.0389, 1.254), (2.168, -0.1124, 1.198), (2.168, -0.0323, 1.198), (2.168, -0.07235, 1.198), (2.103, -0.1117, 1.208), (2.103, -0.07528, 1.208), (2.103, -0.0389, 1.208), (2.235, -0.1124, 1.17), (2.235, -0.0323, 1.17), (2.235, -0.07235, 1.17), (2.171, -0.1117, 1.179), (2.171, -0.07528, 1.179), (2.171, -0.0389, 1.179)], [], [(674, 292, 6, 665), (159, 316, 747, 743), (670, 92, 5, 663), (136, 734, 748, 314), (4, 662, 749, 692), (15, 663, 750, 690), (689, 694, 8, 16), (750, 691, 11, 666), (724, 64, 22, 688), (316, 159, 170, 319), (966, 975, 309, 306), (693, 690, 17, 9), (749, 689, 16, 664), (90, 95, 15, 1), (973, 966, 306, 722), (290, 293, 14, 7), (27, 19, 37, 42), (20, 28, 43, 38), (66, 19, 27, 69), (79, 67, 20, 687), (251, 6, 26, 255), (967, 977, 723, 304), (80, 24, 30, 81), (968, 980, 307, 311), (257, 35, 47, 261), (75, 4, 24, 80), (302, 717, 1017, 1016), (56, 5, 25, 59), (59, 25, 31, 61), (69, 27, 33, 71), (687, 20, 38, 685), (255, 26, 32, 256), (972, 981, 661, 305), (725, 101, 41, 685), (300, 44, 47, 301), (299, 39, 44, 300), (100, 38, 43, 102), (102, 43, 46, 103), (82, 33, 45, 86), (33, 27, 42, 45), (688, 22, 40, 686), (28, 34, 46, 43), (58, 51, 53, 60), (70, 52, 54, 72), (67, 49, 52, 70), (969, 984, 298, 716), (83, 56, 49, 684), (55, 21, 51, 58), (87, 62, 29, 88), (309, 975, 1049, 1046), (976, 978, 1051, 1050), (692, 10, 62, 87), (4, 55, 58, 24), (691, 5, 56, 83), (977, 982, 715, 723), (24, 58, 60, 30), (52, 59, 61, 54), (49, 56, 59, 52), (20, 67, 70, 28), (28, 70, 72, 34), (51, 69, 71, 53), (303, 712, 307, 719), (684, 49, 67, 79), (21, 66, 69, 51), (88, 29, 64, 724), (710, 714, 707, 709), (714, 712, 705, 707), (713, 711, 706, 708), (876, 871, 699, 96), (297, 82, 86, 301), (37, 84, 85, 42), (42, 85, 86, 45), (686, 40, 110, 726), (872, 870, 701, 94), (292, 75, 80, 295), (295, 80, 81, 296), (0, 13, 78, 73), (877, 881, 106, 91), (873, 884, 111, 697), (871, 887, 107, 699), (887, 886, 696, 107), (662, 4, 75, 668), (886, 885, 115, 696), (879, 872, 94, 104), (885, 889, 702, 115), (260, 102, 103, 261), (258, 100, 102, 260), (874, 883, 105, 700), (25, 97, 98, 31), (34, 99, 103, 46), (878, 873, 697, 695), (875, 882, 698, 89), (5, 92, 97, 25), (250, 253, 95, 90), (884, 874, 700, 111), (90, 1, 144, 151), (883, 875, 89, 105), (671, 251, 92, 670), (727, 113, 121, 729), (308, 112, 120, 310), (882, 880, 93, 698), (881, 888, 703, 106), (258, 39, 109, 262), (725, 100, 113, 727), (84, 37, 108, 112), (299, 84, 112, 308), (978, 967, 304, 315), (970, 968, 311, 718), (303, 719, 988, 986), (262, 109, 117, 264), (112, 108, 116, 120), (726, 110, 118, 728), (717, 971, 1019, 1017), (294, 252, 675, 683), (824, 762, 759, 826), (823, 825, 764, 752), (310, 120, 128, 312), (729, 121, 129, 731), (264, 117, 125, 266), (120, 116, 124, 128), (728, 118, 126, 730), (748, 313, 131, 732), (733, 134, 135, 734), (746, 269, 138, 735), (123, 246, 18, 76), (246, 294, 683, 18), (252, 259, 677, 675), (822, 820, 765, 756), (735, 138, 142, 737), (74, 63, 863, 862), (825, 821, 767, 764), (731, 129, 139, 736), (263, 127, 74, 678), (250, 90, 165, 273), (151, 161, 171, 168), (127, 150, 63, 74), (291, 152, 48, 682), (0, 73, 149, 143), (694, 0, 143, 738), (249, 291, 682, 2), (267, 232, 36, 680), (149, 73, 164, 167), (693, 9, 148, 739), (747, 740, 155, 317), (744, 742, 158, 162), (741, 743, 160, 157), (745, 744, 162, 271), (151, 144, 154, 161), (143, 149, 159, 153), (738, 143, 153, 741), (270, 123, 76, 681), (259, 248, 3, 677), (739, 148, 158, 742), (655, 604, 569, 656), (170, 167, 175, 177), (165, 168, 176, 173), (645, 596, 561, 646), (90, 151, 168, 165), (272, 156, 169, 274), (159, 149, 167, 170), (290, 7, 163, 318), (643, 608, 605, 644), (320, 146, 166, 321), (176, 178, 185, 183), (275, 173, 180, 276), (167, 164, 172, 175), (273, 165, 173, 275), (168, 171, 178, 176), (318, 163, 146, 320), (276, 180, 187, 277), (182, 179, 186, 189), (653, 610, 607, 654), (184, 182, 189, 192), (173, 176, 183, 180), (177, 175, 182, 184), (654, 607, 604, 655), (175, 172, 179, 182), (189, 186, 194, 197), (652, 615, 610, 653), (192, 189, 197, 199), (187, 190, 198, 195), (183, 185, 193, 190), (321, 166, 174, 322), (642, 611, 608, 643), (180, 183, 190, 187), (195, 198, 205, 202), (640, 619, 616, 641), (324, 181, 188, 325), (198, 200, 207, 205), (277, 187, 195, 279), (190, 193, 200, 198), (322, 174, 181, 324), (641, 616, 611, 642), (325, 188, 196, 326), (205, 207, 215, 212), (280, 202, 209, 281), (204, 201, 208, 211), (199, 197, 204, 206), (651, 618, 615, 652), (197, 194, 201, 204), (279, 195, 202, 280), (211, 208, 216, 219), (650, 621, 618, 651), (214, 211, 219, 221), (209, 212, 220, 217), (639, 622, 619, 640), (202, 205, 212, 209), (206, 204, 211, 214), (214, 221, 356, 353), (244, 333, 388, 365), (221, 219, 226, 228), (217, 220, 227, 224), (177, 184, 341, 338), (281, 209, 217, 283), (212, 215, 222, 220), (326, 196, 203, 328), (222, 215, 354, 357), (274, 169, 334, 367), (329, 210, 218, 330), (227, 229, 237, 234), (284, 224, 231, 285), (219, 216, 223, 226), (283, 217, 224, 284), (220, 222, 229, 227), (328, 203, 210, 329), (234, 237, 245, 242), (285, 231, 239, 287), (233, 230, 238, 241), (206, 214, 353, 350), (224, 227, 234, 231), (228, 226, 233, 236), (178, 171, 336, 339), (226, 223, 230, 233), (287, 239, 242, 288), (288, 242, 245, 289), (332, 240, 243, 333), (331, 225, 240, 332), (330, 218, 225, 331), (245, 237, 363, 366), (231, 234, 242, 239), (236, 233, 241, 244), (240, 288, 289, 243), (225, 287, 288, 240), (215, 207, 351, 354), (236, 244, 365, 362), (218, 285, 287, 225), (203, 283, 284, 210), (210, 284, 285, 218), (196, 281, 283, 203), (221, 228, 359, 356), (199, 206, 350, 347), (237, 229, 360, 363), (181, 279, 280, 188), (243, 289, 377, 364), (188, 280, 281, 196), (174, 277, 279, 181), (319, 170, 335, 378), (192, 199, 347, 344), (184, 192, 344, 341), (166, 276, 277, 174), (163, 273, 275, 146), (146, 275, 276, 166), (161, 272, 274, 171), (200, 193, 345, 348), (740, 745, 271, 155), (152, 145, 65, 48), (7, 250, 273, 163), (254, 249, 2, 676), (732, 131, 269, 746), (121, 264, 266, 129), (681, 76, 865, 864), (265, 247, 12, 679), (113, 262, 264, 121), (150, 265, 679, 63), (100, 258, 262, 113), (665, 6, 251, 671), (232, 119, 77, 36), (247, 254, 676, 12), (7, 14, 253, 250), (145, 270, 681, 65), (119, 263, 678, 77), (880, 876, 96, 93), (39, 258, 260, 44), (44, 260, 261, 47), (870, 877, 91, 701), (888, 878, 695, 703), (889, 879, 104, 702), (34, 72, 247, 265), (97, 255, 256, 98), (99, 257, 261, 103), (92, 251, 255, 97), (228, 236, 362, 359), (230, 330, 331, 238), (238, 331, 332, 241), (241, 332, 333, 244), (216, 328, 329, 223), (223, 329, 330, 230), (170, 177, 338, 335), (193, 185, 342, 345), (208, 326, 328, 216), (171, 274, 367, 336), (289, 245, 366, 377), (201, 325, 326, 208), (229, 222, 357, 360), (186, 322, 324, 194), (194, 324, 325, 201), (169, 319, 378, 334), (185, 178, 339, 342), (179, 321, 322, 186), (164, 318, 320, 172), (172, 320, 321, 179), (333, 243, 364, 388), (73, 290, 318, 164), (207, 200, 348, 351), (257, 99, 150, 127), (743, 747, 317, 160), (71, 33, 267, 248), (734, 135, 313, 748), (117, 310, 312, 125), (61, 31, 291, 249), (98, 256, 145, 152), (39, 299, 308, 109), (109, 308, 310, 117), (26, 295, 296, 32), (6, 292, 295, 26), (35, 297, 301, 47), (30, 60, 252, 294), (35, 257, 127, 263), (82, 297, 119, 232), (84, 299, 300, 85), (85, 300, 301, 86), (297, 35, 263, 119), (256, 32, 270, 145), (73, 78, 293, 290), (296, 81, 246, 123), (156, 316, 319, 169), (54, 61, 249, 254), (33, 82, 232, 267), (72, 54, 254, 247), (668, 75, 292, 674), (409, 412, 440, 437), (381, 376, 390, 323), (369, 372, 394, 397), (424, 413, 441, 452), (435, 411, 439, 463), (373, 370, 396, 393), (411, 424, 452, 439), (386, 409, 437, 213), (361, 352, 402, 399), (425, 340, 406, 453), (349, 358, 400, 403), (340, 349, 403, 406), (376, 373, 393, 390), (380, 383, 282, 327), (413, 410, 438, 441), (383, 386, 213, 282), (412, 435, 463, 440), (387, 384, 278, 191), (343, 414, 442, 405), (358, 369, 397, 400), (337, 425, 453, 407), (372, 375, 391, 394), (370, 361, 399, 396), (410, 387, 191, 438), (414, 337, 407, 442), (352, 343, 405, 402), (384, 381, 323, 278), (375, 380, 327, 391), (397, 394, 419, 416), (439, 452, 480, 467), (391, 327, 427, 422), (213, 437, 465, 433), (453, 406, 355, 481), (393, 396, 417, 420), (400, 397, 416, 385), (441, 438, 466, 469), (407, 453, 481, 346), (440, 463, 491, 468), (191, 278, 431, 434), (405, 442, 470, 368), (394, 391, 422, 419), (406, 403, 374, 355), (282, 213, 433, 430), (327, 282, 430, 427), (399, 402, 379, 408), (403, 400, 385, 374), (438, 191, 434, 466), (323, 390, 423, 428), (442, 407, 346, 470), (278, 323, 428, 431), (437, 440, 468, 465), (402, 405, 368, 379), (452, 441, 469, 480), (396, 399, 408, 417), (463, 439, 467, 491), (390, 393, 420, 423), (379, 368, 460, 457), (481, 355, 461, 509), (368, 470, 498, 460), (416, 419, 447, 450), (427, 430, 395, 404), (469, 466, 494, 497), (430, 433, 286, 395), (468, 491, 519, 496), (346, 481, 509, 462), (434, 431, 392, 235), (419, 422, 444, 447), (466, 434, 235, 494), (470, 346, 462, 498), (408, 379, 457, 454), (431, 428, 401, 392), (422, 427, 404, 444), (385, 416, 450, 455), (465, 468, 496, 493), (423, 420, 446, 443), (428, 423, 443, 401), (480, 469, 497, 508), (417, 408, 454, 449), (491, 467, 495, 519), (467, 480, 508, 495), (355, 374, 458, 461), (420, 417, 449, 446), (374, 385, 455, 458), (433, 465, 493, 286), (455, 450, 472, 432), (497, 494, 522, 525), (404, 395, 486, 483), (462, 509, 536, 371), (496, 519, 545, 524), (235, 392, 487, 490), (460, 498, 526, 415), (461, 458, 421, 382), (454, 457, 426, 464), (458, 455, 432, 421), (494, 235, 490, 522), (498, 462, 371, 526), (392, 401, 484, 487), (493, 496, 524, 521), (444, 404, 483, 478), (457, 460, 415, 426), (447, 444, 478, 475), (508, 497, 525, 535), (443, 446, 476, 479), (449, 454, 464, 473), (519, 495, 523, 545), (450, 447, 475, 472), (495, 508, 535, 523), (401, 443, 479, 484), (395, 286, 489, 486), (286, 493, 521, 489), (509, 461, 382, 536), (446, 449, 473, 476), (475, 478, 500, 503), (426, 415, 516, 513), (522, 490, 389, 548), (526, 371, 518, 552), (415, 526, 552, 516), (487, 484, 456, 445), (478, 483, 459, 500), (521, 524, 550, 547), (479, 476, 502, 499), (484, 479, 499, 456), (535, 525, 551, 562), (464, 426, 513, 510), (545, 523, 549, 573), (371, 536, 563, 518), (476, 473, 505, 502), (523, 535, 562, 549), (421, 432, 511, 514), (489, 521, 547, 398), (536, 382, 517, 563), (382, 421, 514, 517), (432, 472, 506, 511), (472, 475, 503, 506), (483, 486, 448, 459), (525, 522, 548, 551), (524, 545, 573, 550), (486, 489, 398, 448), (473, 464, 510, 505), (490, 487, 445, 389), (548, 389, 544, 576), (552, 518, 418, 580), (445, 456, 539, 541), (547, 550, 578, 575), (500, 459, 538, 533), (513, 516, 471, 482), (562, 551, 579, 587), (499, 502, 531, 534), (505, 510, 520, 529), (573, 549, 577, 595), (506, 503, 530, 528), (549, 562, 587, 577), (398, 547, 575, 543), (563, 517, 429, 588), (448, 398, 543, 540), (502, 505, 529, 531), (459, 448, 540, 538), (511, 506, 528, 488), (551, 548, 576, 579), (518, 563, 588, 418), (550, 573, 595, 578), (389, 445, 541, 544), (516, 552, 580, 471), (503, 500, 533, 530), (517, 514, 477, 429), (510, 513, 482, 520), (514, 511, 488, 477), (456, 499, 534, 539), (587, 579, 601, 612), (595, 577, 599, 623), (531, 529, 559, 556), (577, 587, 612, 599), (418, 588, 613, 572), (477, 488, 565, 568), (543, 575, 597, 451), (588, 429, 571, 613), (488, 528, 560, 565), (520, 482, 567, 564), (528, 530, 557, 560), (538, 540, 504, 515), (579, 576, 598, 601), (540, 543, 451, 504), (578, 595, 623, 600), (529, 520, 564, 559), (544, 541, 501, 436), (471, 580, 602, 570), (530, 533, 554, 557), (482, 471, 570, 567), (576, 544, 436, 598), (429, 477, 568, 571), (580, 418, 572, 602), (541, 539, 512, 501), (533, 538, 515, 554), (575, 578, 600, 597), (534, 531, 556, 553), (539, 534, 553, 512), (512, 553, 586, 590), (451, 597, 624, 593), (613, 571, 485, 631), (556, 559, 582, 584), (515, 504, 591, 589), (565, 560, 581, 542), (601, 598, 625, 628), (554, 515, 589, 585), (572, 613, 631, 474), (600, 623, 632, 627), (436, 501, 592, 594), (504, 451, 593, 591), (570, 602, 629, 527), (557, 554, 585, 583), (571, 568, 532, 485), (564, 567, 537, 574), (568, 565, 542, 532), (598, 436, 594, 625), (602, 572, 474, 629), (501, 512, 590, 592), (597, 600, 627, 624), (567, 570, 527, 537), (612, 601, 628, 630), (553, 556, 584, 586), (559, 564, 574, 582), (623, 599, 626, 632), (560, 557, 583, 581), (599, 612, 630, 626), (542, 581, 610, 615), (574, 537, 910, 913), (581, 583, 607, 610), (589, 591, 558, 569), (628, 625, 635, 638), (591, 593, 507, 558), (627, 632, 660, 637), (614, 609, 921, 922), (594, 592, 555, 492), (583, 585, 604, 607), (527, 629, 639, 620), (537, 527, 620, 617), (625, 594, 492, 635), (485, 532, 618, 621), (629, 474, 622, 639), (584, 582, 914, 915), (585, 589, 569, 604), (624, 627, 637, 634), (566, 555, 911, 912), (586, 584, 915, 916), (630, 628, 638, 649), (632, 626, 636, 660), (474, 631, 650, 622), (617, 614, 922, 923), (626, 630, 649, 636), (532, 542, 615, 618), (593, 624, 634, 507), (631, 485, 621, 650), (644, 605, 596, 645), (646, 561, 546, 647), (657, 558, 507, 658), (656, 569, 558, 657), (658, 507, 634, 659), (648, 633, 636, 649), (647, 546, 633, 648), (659, 634, 637, 660), (492, 647, 648, 635), (635, 648, 649, 638), (555, 646, 647, 492), (603, 644, 645, 566), (566, 645, 646, 555), (606, 643, 644, 603), (609, 642, 643, 606), (617, 640, 641, 614), (614, 641, 642, 609), (620, 639, 640, 617), (633, 659, 660, 636), (546, 658, 659, 633), (596, 656, 657, 561), (561, 657, 658, 546), (605, 655, 656, 596), (611, 653, 654, 608), (608, 654, 655, 605), (616, 652, 653, 611), (619, 651, 652, 616), (622, 650, 651, 619), (78, 668, 674, 293), (99, 34, 265, 150), (81, 30, 294, 246), (14, 665, 671, 253), (253, 671, 670, 95), (60, 53, 259, 252), (13, 662, 668, 78), (53, 71, 248, 259), (692, 749, 664, 10), (32, 296, 123, 270), (690, 750, 666, 17), (95, 670, 663, 15), (248, 267, 680, 3), (293, 674, 665, 14), (31, 98, 152, 291), (980, 985, 719, 307), (981, 970, 718, 661), (982, 971, 717, 715), (983, 972, 305, 720), (984, 973, 722, 298), (974, 969, 989, 990), (302, 713, 708, 717), (711, 710, 709, 706), (707, 705, 669, 672), (717, 708, 704, 715), (706, 709, 673, 667), (708, 706, 667, 704), (716, 705, 712, 303), (709, 707, 672, 673), (704, 667, 315, 304), (715, 704, 304, 723), (672, 669, 306, 309), (298, 669, 705, 716), (667, 673, 721, 315), (673, 672, 309, 721), (305, 713, 302, 720), (661, 711, 713, 305), (718, 710, 711, 661), (311, 714, 710, 718), (307, 712, 714, 311), (722, 306, 669, 298), (133, 732, 746, 268), (156, 272, 745, 740), (144, 739, 742, 154), (147, 738, 741, 157), (272, 161, 744, 745), (153, 159, 743, 741), (161, 154, 742, 744), (316, 156, 740, 747), (1, 693, 739, 144), (8, 694, 738, 147), (130, 731, 736, 140), (683, 675, 867, 866), (137, 735, 737, 141), (268, 746, 735, 137), (132, 733, 734, 136), (314, 748, 732, 133), (116, 728, 730, 124), (122, 729, 731, 130), (108, 726, 728, 116), (101, 725, 727, 114), (114, 727, 729, 122), (37, 686, 726, 108), (21, 88, 724, 66), (50, 684, 79, 68), (11, 691, 83, 57), (4, 692, 87, 55), (55, 87, 88, 21), (57, 83, 684, 50), (19, 688, 686, 37), (100, 725, 685, 38), (23, 687, 685, 41), (68, 79, 687, 23), (662, 13, 689, 749), (1, 15, 690, 693), (66, 724, 688, 19), (663, 5, 691, 750), (13, 0, 694, 689), (682, 48, 869, 868), (767, 821, 836, 791), (136, 314, 788, 781), (266, 125, 776, 785), (761, 810, 859, 848), (314, 133, 780, 788), (134, 733, 799, 802), (141, 737, 842, 839), (814, 808, 834, 835), (733, 132, 803, 799), (784, 141, 839, 855), (125, 312, 787, 776), (312, 128, 777, 787), (736, 139, 837, 841), (783, 761, 848, 854), (139, 129, 778, 783), (268, 137, 782, 786), (137, 141, 784, 782), (730, 126, 804, 801), (779, 767, 791, 830), (819, 826, 861, 860), (129, 266, 785, 778), (132, 136, 781, 779), (821, 814, 835, 836), (810, 819, 860, 859), (139, 783, 854, 837), (133, 268, 786, 780), (128, 124, 775, 777), (773, 775, 829, 828), (805, 801, 796, 798), (790, 827, 799, 803), (790, 803, 830, 833), (827, 789, 802, 799), (778, 785, 757, 769), (826, 759, 846, 861), (782, 784, 759, 762), (124, 730, 801, 805), (737, 142, 840, 842), (781, 788, 752, 764), (777, 775, 773, 770), (787, 777, 770, 753), (776, 787, 753, 772), (759, 784, 855, 846), (140, 736, 841, 838), (808, 773, 828, 834), (786, 782, 762, 756), (780, 786, 756, 765), (132, 779, 830, 803), (775, 124, 805, 829), (779, 781, 764, 767), (785, 776, 772, 757), (788, 780, 765, 752), (783, 778, 769, 761), (824, 822, 756, 762), (820, 823, 752, 765), (772, 753, 812, 807), (769, 757, 811, 751), (769, 751, 810, 761), (753, 770, 809, 812), (757, 772, 807, 811), (770, 773, 808, 809), (807, 812, 816, 813), (751, 811, 815, 817), (751, 817, 819, 810), (812, 809, 818, 816), (811, 807, 813, 815), (809, 808, 814, 818), (813, 816, 823, 820), (817, 815, 822, 824), (817, 824, 826, 819), (816, 818, 825, 823), (815, 813, 820, 822), (818, 814, 821, 825), (798, 795, 832, 831), (795, 790, 833, 832), (801, 804, 797, 796), (798, 796, 793, 795), (796, 797, 794, 793), (795, 793, 827, 790), (805, 798, 831, 829), (793, 794, 789, 827), (831, 832, 835, 834), (833, 830, 791, 836), (832, 833, 836, 835), (829, 831, 834, 828), (852, 853, 839, 842), (839, 853, 858, 855), (851, 852, 842, 840), (838, 841, 845, 844), (841, 837, 843, 845), (843, 837, 854, 856), (844, 845, 849, 847), (850, 843, 856, 857), (845, 843, 850, 849), (847, 849, 852, 851), (849, 850, 853, 852), (853, 850, 857, 858), (855, 858, 861, 846), (856, 854, 848, 859), (858, 857, 860, 861), (857, 856, 859, 860), (18, 683, 866, 754), (678, 74, 862, 758), (36, 77, 763, 766), (3, 680, 771, 774), (77, 678, 758, 763), (675, 677, 792, 867), (680, 36, 766, 771), (2, 682, 868, 800), (48, 65, 806, 869), (676, 2, 800, 760), (12, 676, 760, 755), (679, 12, 755, 768), (677, 3, 774, 792), (76, 18, 754, 865), (65, 681, 864, 806), (63, 679, 768, 863), (868, 869, 879, 889), (866, 867, 878, 888), (864, 865, 877, 870), (862, 863, 876, 880), (754, 866, 888, 881), (758, 862, 880, 882), (766, 763, 875, 883), (774, 771, 874, 884), (763, 758, 882, 875), (867, 792, 873, 878), (771, 766, 883, 874), (800, 868, 889, 885), (869, 806, 872, 879), (760, 800, 885, 886), (755, 760, 886, 887), (768, 755, 887, 871), (792, 774, 884, 873), (865, 754, 881, 877), (806, 864, 870, 872), (863, 768, 871, 876), (699, 107, 909, 908), (115, 702, 907, 906), (700, 105, 905, 904), (695, 697, 903, 902), (89, 698, 901, 900), (96, 699, 908, 899), (111, 700, 904, 898), (107, 696, 897, 909), (698, 93, 896, 901), (91, 106, 895, 894), (703, 695, 902, 893), (701, 91, 894, 892), (94, 701, 892, 891), (696, 115, 906, 897), (105, 89, 900, 905), (697, 111, 898, 903), (93, 96, 899, 896), (106, 703, 893, 895), (702, 104, 890, 907), (104, 94, 891, 890), (921, 920, 934, 935), (912, 911, 925, 926), (916, 915, 929, 930), (918, 917, 931, 932), (914, 913, 927, 928), (923, 922, 936, 937), (555, 592, 918, 911), (606, 603, 919, 920), (582, 574, 913, 914), (590, 586, 916, 917), (603, 566, 912, 919), (537, 617, 923, 910), (592, 590, 917, 918), (609, 606, 920, 921), (924, 937, 941, 938), (928, 927, 936, 935), (926, 925, 946, 947), (930, 929, 955, 956), (931, 930, 933, 926), (934, 933, 957, 958), (910, 923, 937, 924), (920, 919, 933, 934), (911, 918, 932, 925), (915, 914, 928, 929), (917, 916, 930, 931), (913, 910, 924, 927), (922, 921, 935, 936), (919, 912, 926, 933), (941, 940, 944, 945), (927, 924, 938, 939), (936, 927, 939, 940), (937, 936, 940, 941), (943, 942, 945, 944), (940, 939, 943, 944), (939, 938, 942, 943), (938, 941, 945, 942), (947, 946, 950, 951), (931, 926, 947, 948), (932, 931, 948, 949), (925, 932, 949, 946), (953, 952, 951, 950), (946, 949, 953, 950), (948, 947, 951, 952), (949, 948, 952, 953), (956, 955, 961, 962), (958, 957, 963, 964), (928, 935, 959, 954), (929, 928, 954, 955), (933, 930, 956, 957), (935, 934, 958, 959), (962, 961, 964, 963), (961, 960, 965, 964), (955, 954, 960, 961), (959, 958, 964, 965), (954, 959, 965, 960), (957, 956, 962, 963), (334, 337, 414, 367), (367, 414, 343, 336), (336, 343, 352, 339), (339, 352, 361, 342), (342, 361, 370, 345), (345, 370, 373, 348), (348, 373, 376, 351), (351, 376, 381, 354), (354, 381, 384, 357), (357, 384, 387, 360), (360, 387, 410, 363), (363, 410, 413, 366), (366, 413, 424, 377), (377, 424, 411, 364), (364, 411, 435, 388), (388, 435, 412, 365), (365, 412, 409, 362), (362, 409, 386, 359), (359, 386, 383, 356), (356, 383, 380, 353), (353, 380, 375, 350), (350, 375, 372, 347), (347, 372, 369, 344), (344, 369, 358, 341), (341, 358, 349, 338), (338, 349, 340, 335), (335, 340, 425, 378), (378, 425, 337, 334), (908, 909, 974, 985), (906, 907, 973, 984), (904, 905, 972, 983), (902, 903, 971, 982), (900, 901, 970, 981), (899, 908, 985, 980), (898, 904, 983, 979), (909, 897, 969, 974), (901, 896, 968, 970), (894, 895, 967, 978), (893, 902, 982, 977), (892, 894, 978, 976), (891, 892, 976, 975), (897, 906, 984, 969), (905, 900, 981, 972), (903, 898, 979, 971), (896, 899, 980, 968), (895, 893, 977, 967), (907, 890, 966, 973), (890, 891, 975, 966), (991, 990, 996, 997), (987, 986, 992, 993), (969, 716, 987, 989), (716, 303, 986, 987), (719, 985, 991, 988), (985, 974, 990, 991), (994, 997, 1003, 1000), (996, 995, 1001, 1002), (986, 988, 994, 992), (990, 989, 995, 996), (988, 991, 997, 994), (989, 987, 993, 995), (998, 1000, 1006, 1004), (1003, 1002, 1008, 1009), (995, 993, 999, 1001), (993, 992, 998, 999), (997, 996, 1002, 1003), (992, 994, 1000, 998), (1006, 1009, 1015, 1012), (1008, 1007, 1013, 1014), (1002, 1001, 1007, 1008), (1000, 1003, 1009, 1006), (1001, 999, 1005, 1007), (999, 998, 1004, 1005), (1014, 1013, 1011, 1010), (1015, 1014, 1010, 1012), (1007, 1005, 1011, 1013), (1005, 1004, 1010, 1011), (1009, 1008, 1014, 1015), (1004, 1006, 1012, 1010), (1018, 1016, 1022, 1024), (1020, 1021, 1027, 1026), (983, 720, 1018, 1021), (979, 983, 1021, 1020), (971, 979, 1020, 1019), (720, 302, 1016, 1018), (1023, 1025, 1031, 1029), (1027, 1024, 1030, 1033), (1019, 1020, 1026, 1025), (1021, 1018, 1024, 1027), (1017, 1019, 1025, 1023), (1016, 1017, 1023, 1022), (1031, 1032, 1038, 1037), (1030, 1028, 1034, 1036), (1022, 1023, 1029, 1028), (1026, 1027, 1033, 1032), (1024, 1022, 1028, 1030), (1025, 1026, 1032, 1031), (1035, 1037, 1043, 1041), (1039, 1036, 1042, 1045), (1033, 1030, 1036, 1039), (1029, 1031, 1037, 1035), (1028, 1029, 1035, 1034), (1032, 1033, 1039, 1038), (1043, 1044, 1040, 1041), (1044, 1045, 1042, 1040), (1034, 1035, 1041, 1040), (1038, 1039, 1045, 1044), (1036, 1034, 1040, 1042), (1037, 1038, 1044, 1043), (1048, 1046, 1052, 1054), (1046, 1049, 1055, 1052), (315, 721, 1048, 1047), (721, 309, 1046, 1048), (978, 315, 1047, 1051), (975, 976, 1050, 1049), (1055, 1056, 1062, 1061), (1053, 1054, 1060, 1059), (1050, 1051, 1057, 1056), (1047, 1048, 1054, 1053), (1049, 1050, 1056, 1055), (1051, 1047, 1053, 1057), (1062, 1063, 1069, 1068), (1060, 1058, 1064, 1066), (1057, 1053, 1059, 1063), (1052, 1055, 1061, 1058), (1054, 1052, 1058, 1060), (1056, 1057, 1063, 1062), (1069, 1065, 1071, 1075), (1067, 1068, 1074, 1073), (1059, 1060, 1066, 1065), (1061, 1062, 1068, 1067), (1063, 1059, 1065, 1069), (1058, 1061, 1067, 1064), (1073, 1074, 1072, 1070), (1074, 1075, 1071, 1072), (1064, 1067, 1073, 1070), (1066, 1064, 1070, 1072), (1068, 1069, 1075, 1074), (1065, 1066, 1072, 1071)])
me_cube.polygons.foreach_set('use_smooth', [True] * 1049)
me_cube.materials.append(mat_material)
me_cube.use_remesh_preserve_volume = False
me_cube.use_remesh_preserve_attributes = False
me_cube.use_mirror_vertex_groups = False
me_cube.update()

# ---- objects
ob_predator_amph = bpy.data.objects.new('predator_amph', me_cube)

# ---- transforms, parenting, visibility, modifiers, constraints
ob_predator_amph.location = (0.0, 0.0, 0.0)
ob_predator_amph.rotation_euler = (1.571, 0.0, 0.0)
ob_predator_amph.lock_rotations_4d = False
ob_predator_amph.empty_display_type = 'ARROWS'
ob_predator_amph.lineart.crease_threshold = 0.0
_m = ob_predator_amph.modifiers.new('Mirror', 'MIRROR')
_m.use_clip = True

# ---- collection membership
col_collection_1.objects.link(ob_predator_amph)

# ---- scene / render settings (as saved in the file)
scene.frame_start = 1; scene.frame_end = 250; scene.frame_set(1)
scene.render.engine = 'BLENDER_EEVEE_NEXT'
scene.render.resolution_percentage = 50
scene.render.dither_intensity = 0.0
scene.cycles.use_denoising = False
scene.cycles.samples = 128
scene.cycles.sampling_pattern = 'TABULATED_SOBOL'
scene.cycles.use_adaptive_sampling = False
scene.cycles.use_light_tree = False
scene.cycles.blur_glossy = 0.0
scene.cycles.sample_clamp_indirect = 0.0
scene.view_settings.view_transform = 'Standard'
bpy.context.view_layer.update()

# ---- added for rendering (the .blend has no active camera and no usable light): camera, sun
cam_auto = bpy.data.cameras.new('AutoCamera')
cam_auto.lens = 50.0
cam_auto.sensor_width = 36.0
cam_auto.clip_end = 1000.0
ob_auto_camera = bpy.data.objects.new('AutoCamera', cam_auto)
scene.collection.objects.link(ob_auto_camera)
ob_auto_camera.location = (4.60564, -6.51496, 3.41027)
ob_auto_camera.rotation_euler = (1.09748, -7.21219e-08, 0.694738)
scene.camera = ob_auto_camera
light_auto_sun = bpy.data.lights.new('AutoSun', 'SUN')
light_auto_sun.energy = 3.0
light_auto_sun.angle = 0.0523599
ob_auto_sun = bpy.data.objects.new('AutoSun', light_auto_sun)
scene.collection.objects.link(ob_auto_sun)
ob_auto_sun.rotation_euler = (0.872665, 0.174533, 0.523599)
bpy.context.view_layer.update()

